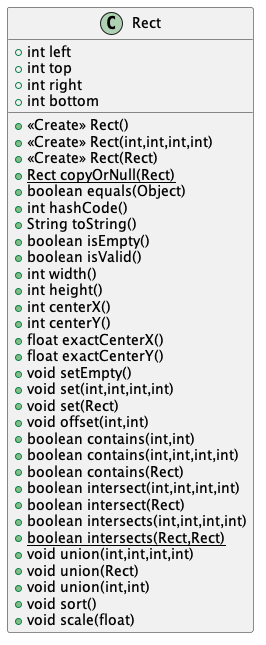

The diagram above was rendered by PlantUML. Its source (embedded in the PNG):
@startuml
class Rect {
+ int left
+ int top
+ int right
+ int bottom
+ <<Create>> Rect()
+ <<Create>> Rect(int,int,int,int)
+ <<Create>> Rect(Rect)
+ {static} Rect copyOrNull(Rect)
+ boolean equals(Object)
+ int hashCode()
+ String toString()
+ boolean isEmpty()
+ boolean isValid()
+ int width()
+ int height()
+ int centerX()
+ int centerY()
+ float exactCenterX()
+ float exactCenterY()
+ void setEmpty()
+ void set(int,int,int,int)
+ void set(Rect)
+ void offset(int,int)
+ boolean contains(int,int)
+ boolean contains(int,int,int,int)
+ boolean contains(Rect)
+ boolean intersect(int,int,int,int)
+ boolean intersect(Rect)
+ boolean intersects(int,int,int,int)
+ {static} boolean intersects(Rect,Rect)
+ void union(int,int,int,int)
+ void union(Rect)
+ void union(int,int)
+ void sort()
+ void scale(float)
}
@enduml